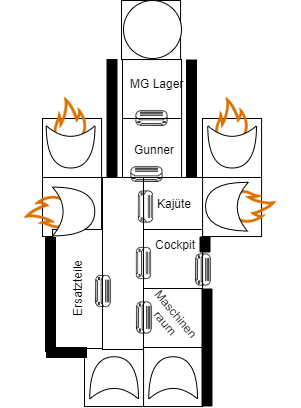

The diagram above was exported from draw.io. Its source (the exported page's mxGraphModel, read from the mxfile embedded in the PNG):
<mxGraphModel dx="1086" dy="806" grid="1" gridSize="10" guides="1" tooltips="1" connect="1" arrows="1" fold="1" page="1" pageScale="1" pageWidth="827" pageHeight="1169" math="0" shadow="0">
  <root>
    <mxCell id="0" />
    <mxCell id="1" parent="0" />
    <mxCell id="6RFpNTBE2p0ZL4jpccuW-1" value="" style="whiteSpace=wrap;html=1;aspect=fixed;" vertex="1" parent="1">
      <mxGeometry x="229" y="159" width="59.07" height="59.055" as="geometry" />
    </mxCell>
    <mxCell id="6RFpNTBE2p0ZL4jpccuW-2" value="" style="whiteSpace=wrap;html=1;aspect=fixed;" vertex="1" parent="1">
      <mxGeometry x="229" y="218" width="59.07" height="59.055" as="geometry" />
    </mxCell>
    <mxCell id="6RFpNTBE2p0ZL4jpccuW-3" value="" style="whiteSpace=wrap;html=1;aspect=fixed;" vertex="1" parent="1">
      <mxGeometry x="149" y="218" width="59.07" height="59.055" as="geometry" />
    </mxCell>
    <mxCell id="6RFpNTBE2p0ZL4jpccuW-4" value="" style="whiteSpace=wrap;html=1;aspect=fixed;" vertex="1" parent="1">
      <mxGeometry x="309" y="218" width="59.07" height="59.055" as="geometry" />
    </mxCell>
    <mxCell id="6RFpNTBE2p0ZL4jpccuW-5" value="" style="whiteSpace=wrap;html=1;aspect=fixed;" vertex="1" parent="1">
      <mxGeometry x="149" y="277" width="59.07" height="59.055" as="geometry" />
    </mxCell>
    <mxCell id="6RFpNTBE2p0ZL4jpccuW-6" value="" style="whiteSpace=wrap;html=1;aspect=fixed;" vertex="1" parent="1">
      <mxGeometry x="309" y="277" width="59.07" height="59.055" as="geometry" />
    </mxCell>
    <mxCell id="6RFpNTBE2p0ZL4jpccuW-7" value="" style="whiteSpace=wrap;html=1;aspect=fixed;" vertex="1" parent="1">
      <mxGeometry x="250" y="277" width="59.07" height="59.055" as="geometry" />
    </mxCell>
    <mxCell id="6RFpNTBE2p0ZL4jpccuW-8" value="" style="whiteSpace=wrap;html=1;aspect=fixed;" vertex="1" parent="1">
      <mxGeometry x="250" y="329" width="59.07" height="59.055" as="geometry" />
    </mxCell>
    <mxCell id="6RFpNTBE2p0ZL4jpccuW-9" value="" style="whiteSpace=wrap;html=1;aspect=fixed;" vertex="1" parent="1">
      <mxGeometry x="250" y="388" width="59.07" height="59.055" as="geometry" />
    </mxCell>
    <mxCell id="6RFpNTBE2p0ZL4jpccuW-10" value="" style="whiteSpace=wrap;html=1;aspect=fixed;" vertex="1" parent="1">
      <mxGeometry x="250" y="447" width="59.07" height="59.055" as="geometry" />
    </mxCell>
    <mxCell id="6RFpNTBE2p0ZL4jpccuW-11" value="" style="whiteSpace=wrap;html=1;aspect=fixed;" vertex="1" parent="1">
      <mxGeometry x="191" y="447" width="59.07" height="59.055" as="geometry" />
    </mxCell>
    <mxCell id="6RFpNTBE2p0ZL4jpccuW-12" value="" style="rounded=0;whiteSpace=wrap;html=1;" vertex="1" parent="1">
      <mxGeometry x="209" y="277" width="41" height="172" as="geometry" />
    </mxCell>
    <mxCell id="6RFpNTBE2p0ZL4jpccuW-13" value="" style="rounded=0;whiteSpace=wrap;html=1;" vertex="1" parent="1">
      <mxGeometry x="159" y="329" width="50" height="119" as="geometry" />
    </mxCell>
    <mxCell id="6RFpNTBE2p0ZL4jpccuW-14" value="" style="group" vertex="1" connectable="0" parent="1">
      <mxGeometry x="107" y="259" width="104" height="104" as="geometry" />
    </mxCell>
    <mxCell id="6RFpNTBE2p0ZL4jpccuW-15" value="" style="group" vertex="1" connectable="0" parent="6RFpNTBE2p0ZL4jpccuW-14">
      <mxGeometry width="104" height="104" as="geometry" />
    </mxCell>
    <mxCell id="6RFpNTBE2p0ZL4jpccuW-16" value="" style="shape=image;html=1;verticalAlign=top;verticalLabelPosition=bottom;labelBackgroundColor=#ffffff;imageAspect=0;aspect=fixed;image=https://cdn3.iconfinder.com/data/icons/elements-icons/75/Icon_Element_Fire_02-128.png;rotation=-90;" vertex="1" parent="6RFpNTBE2p0ZL4jpccuW-15">
      <mxGeometry width="104" height="104" as="geometry" />
    </mxCell>
    <mxCell id="6RFpNTBE2p0ZL4jpccuW-17" value="" style="shape=xor;whiteSpace=wrap;html=1;" vertex="1" parent="6RFpNTBE2p0ZL4jpccuW-15">
      <mxGeometry x="52" y="27.625" width="42.25" height="48.75" as="geometry" />
    </mxCell>
    <mxCell id="6RFpNTBE2p0ZL4jpccuW-18" value="" style="group;rotation=90;" vertex="1" connectable="0" parent="1">
      <mxGeometry x="125" y="173" width="104" height="104" as="geometry" />
    </mxCell>
    <mxCell id="6RFpNTBE2p0ZL4jpccuW-19" value="" style="group;rotation=90;" vertex="1" connectable="0" parent="6RFpNTBE2p0ZL4jpccuW-18">
      <mxGeometry width="104" height="104" as="geometry" />
    </mxCell>
    <mxCell id="6RFpNTBE2p0ZL4jpccuW-20" value="" style="shape=image;html=1;verticalAlign=top;verticalLabelPosition=bottom;labelBackgroundColor=#ffffff;imageAspect=0;aspect=fixed;image=https://cdn3.iconfinder.com/data/icons/elements-icons/75/Icon_Element_Fire_02-128.png;rotation=0;" vertex="1" parent="6RFpNTBE2p0ZL4jpccuW-19">
      <mxGeometry width="104" height="104" as="geometry" />
    </mxCell>
    <mxCell id="6RFpNTBE2p0ZL4jpccuW-21" value="" style="shape=xor;whiteSpace=wrap;html=1;rotation=90;" vertex="1" parent="6RFpNTBE2p0ZL4jpccuW-19">
      <mxGeometry x="31" y="49" width="42.25" height="48.75" as="geometry" />
    </mxCell>
    <mxCell id="6RFpNTBE2p0ZL4jpccuW-22" value="" style="group;rotation=90;" vertex="1" connectable="0" parent="1">
      <mxGeometry x="286.5" y="173" width="104" height="104" as="geometry" />
    </mxCell>
    <mxCell id="6RFpNTBE2p0ZL4jpccuW-23" value="" style="group;rotation=90;" vertex="1" connectable="0" parent="6RFpNTBE2p0ZL4jpccuW-22">
      <mxGeometry width="104" height="104" as="geometry" />
    </mxCell>
    <mxCell id="6RFpNTBE2p0ZL4jpccuW-24" value="" style="shape=image;html=1;verticalAlign=top;verticalLabelPosition=bottom;labelBackgroundColor=#ffffff;imageAspect=0;aspect=fixed;image=https://cdn3.iconfinder.com/data/icons/elements-icons/75/Icon_Element_Fire_02-128.png;rotation=0;" vertex="1" parent="6RFpNTBE2p0ZL4jpccuW-23">
      <mxGeometry width="104" height="104" as="geometry" />
    </mxCell>
    <mxCell id="6RFpNTBE2p0ZL4jpccuW-25" value="" style="shape=xor;whiteSpace=wrap;html=1;rotation=90;" vertex="1" parent="6RFpNTBE2p0ZL4jpccuW-23">
      <mxGeometry x="31" y="49" width="42.25" height="48.75" as="geometry" />
    </mxCell>
    <mxCell id="6RFpNTBE2p0ZL4jpccuW-26" value="" style="group;rotation=-179;" vertex="1" connectable="0" parent="1">
      <mxGeometry x="302" y="254.5" width="104" height="104" as="geometry" />
    </mxCell>
    <mxCell id="6RFpNTBE2p0ZL4jpccuW-27" value="" style="group;rotation=-179;" vertex="1" connectable="0" parent="6RFpNTBE2p0ZL4jpccuW-26">
      <mxGeometry width="104" height="104" as="geometry" />
    </mxCell>
    <mxCell id="6RFpNTBE2p0ZL4jpccuW-28" value="" style="shape=image;html=1;verticalAlign=top;verticalLabelPosition=bottom;labelBackgroundColor=#ffffff;imageAspect=0;aspect=fixed;image=https://cdn3.iconfinder.com/data/icons/elements-icons/75/Icon_Element_Fire_02-128.png;rotation=-269;" vertex="1" parent="6RFpNTBE2p0ZL4jpccuW-27">
      <mxGeometry width="104" height="104" as="geometry" />
    </mxCell>
    <mxCell id="6RFpNTBE2p0ZL4jpccuW-29" value="" style="shape=xor;whiteSpace=wrap;html=1;rotation=-179;" vertex="1" parent="6RFpNTBE2p0ZL4jpccuW-27">
      <mxGeometry x="10" y="27" width="42.25" height="48.75" as="geometry" />
    </mxCell>
    <mxCell id="6RFpNTBE2p0ZL4jpccuW-30" value="" style="shape=xor;whiteSpace=wrap;html=1;rotation=-90;" vertex="1" parent="1">
      <mxGeometry x="199.5" y="453" width="42.25" height="48.75" as="geometry" />
    </mxCell>
    <mxCell id="6RFpNTBE2p0ZL4jpccuW-31" value="" style="shape=xor;whiteSpace=wrap;html=1;rotation=-90;" vertex="1" parent="1">
      <mxGeometry x="258.5" y="453" width="42.25" height="48.75" as="geometry" />
    </mxCell>
    <mxCell id="6RFpNTBE2p0ZL4jpccuW-32" value="" style="shape=image;html=1;verticalAlign=top;verticalLabelPosition=bottom;labelBackgroundColor=#ffffff;imageAspect=0;aspect=fixed;image=https://cdn2.iconfinder.com/data/icons/home-appliances-furnitures/100/air-conditioner-128.png" vertex="1" parent="1">
      <mxGeometry x="234.5" y="255" width="38" height="38" as="geometry" />
    </mxCell>
    <mxCell id="6RFpNTBE2p0ZL4jpccuW-33" value="" style="shape=image;html=1;verticalAlign=top;verticalLabelPosition=bottom;labelBackgroundColor=#ffffff;imageAspect=0;aspect=fixed;image=https://cdn2.iconfinder.com/data/icons/home-appliances-furnitures/100/air-conditioner-128.png" vertex="1" parent="1">
      <mxGeometry x="239.5" y="199" width="38" height="38" as="geometry" />
    </mxCell>
    <mxCell id="6RFpNTBE2p0ZL4jpccuW-34" value="" style="shape=image;html=1;verticalAlign=top;verticalLabelPosition=bottom;labelBackgroundColor=#ffffff;imageAspect=0;aspect=fixed;image=https://cdn2.iconfinder.com/data/icons/home-appliances-furnitures/100/air-conditioner-128.png;rotation=90;" vertex="1" parent="1">
      <mxGeometry x="290" y="350.5" width="38" height="38" as="geometry" />
    </mxCell>
    <mxCell id="6RFpNTBE2p0ZL4jpccuW-35" value="" style="shape=image;html=1;verticalAlign=top;verticalLabelPosition=bottom;labelBackgroundColor=#ffffff;imageAspect=0;aspect=fixed;image=https://cdn2.iconfinder.com/data/icons/home-appliances-furnitures/100/air-conditioner-128.png;rotation=90;" vertex="1" parent="1">
      <mxGeometry x="230.5" y="344" width="38" height="38" as="geometry" />
    </mxCell>
    <mxCell id="6RFpNTBE2p0ZL4jpccuW-36" value="" style="shape=image;html=1;verticalAlign=top;verticalLabelPosition=bottom;labelBackgroundColor=#ffffff;imageAspect=0;aspect=fixed;image=https://cdn2.iconfinder.com/data/icons/home-appliances-furnitures/100/air-conditioner-128.png;rotation=90;" vertex="1" parent="1">
      <mxGeometry x="231" y="398.5" width="38" height="38" as="geometry" />
    </mxCell>
    <mxCell id="6RFpNTBE2p0ZL4jpccuW-37" value="" style="shape=image;html=1;verticalAlign=top;verticalLabelPosition=bottom;labelBackgroundColor=#ffffff;imageAspect=0;aspect=fixed;image=https://cdn2.iconfinder.com/data/icons/home-appliances-furnitures/100/air-conditioner-128.png;rotation=90;" vertex="1" parent="1">
      <mxGeometry x="190" y="372" width="38" height="38" as="geometry" />
    </mxCell>
    <mxCell id="6RFpNTBE2p0ZL4jpccuW-38" value="" style="shape=image;html=1;verticalAlign=top;verticalLabelPosition=bottom;labelBackgroundColor=#ffffff;imageAspect=0;aspect=fixed;image=https://cdn2.iconfinder.com/data/icons/home-appliances-furnitures/100/air-conditioner-128.png;rotation=90;" vertex="1" parent="1">
      <mxGeometry x="232.5" y="287.5" width="38" height="38" as="geometry" />
    </mxCell>
    <mxCell id="6RFpNTBE2p0ZL4jpccuW-39" value="Cockpit" style="text;html=1;resizable=0;autosize=1;align=center;verticalAlign=middle;points=[];fillColor=none;strokeColor=none;rounded=0;" vertex="1" parent="1">
      <mxGeometry x="251.5" y="334" width="60" height="20" as="geometry" />
    </mxCell>
    <mxCell id="6RFpNTBE2p0ZL4jpccuW-40" value="Maschinen&lt;br&gt;raum" style="text;html=1;resizable=0;autosize=1;align=center;verticalAlign=middle;points=[];fillColor=none;strokeColor=none;rounded=0;rotation=50;" vertex="1" parent="1">
      <mxGeometry x="242.5" y="403" width="70" height="30" as="geometry" />
    </mxCell>
    <mxCell id="6RFpNTBE2p0ZL4jpccuW-41" value="Kajüte" style="text;html=1;resizable=0;autosize=1;align=center;verticalAlign=middle;points=[];fillColor=none;strokeColor=none;rounded=0;" vertex="1" parent="1">
      <mxGeometry x="256" y="293" width="50" height="20" as="geometry" />
    </mxCell>
    <mxCell id="6RFpNTBE2p0ZL4jpccuW-42" value="Ersatzteile" style="text;html=1;resizable=0;autosize=1;align=center;verticalAlign=middle;points=[];fillColor=none;strokeColor=none;rounded=0;rotation=-90;" vertex="1" parent="1">
      <mxGeometry x="149" y="378" width="70" height="20" as="geometry" />
    </mxCell>
    <mxCell id="6RFpNTBE2p0ZL4jpccuW-43" value="MG Lager" style="text;html=1;resizable=0;autosize=1;align=center;verticalAlign=middle;points=[];fillColor=none;strokeColor=none;rounded=0;" vertex="1" parent="1">
      <mxGeometry x="228" y="173" width="70" height="20" as="geometry" />
    </mxCell>
    <mxCell id="6RFpNTBE2p0ZL4jpccuW-44" value="Gunner" style="text;html=1;resizable=0;autosize=1;align=center;verticalAlign=middle;points=[];fillColor=none;strokeColor=none;rounded=0;" vertex="1" parent="1">
      <mxGeometry x="231" y="239" width="60" height="20" as="geometry" />
    </mxCell>
    <mxCell id="6RFpNTBE2p0ZL4jpccuW-45" value="" style="whiteSpace=wrap;html=1;aspect=fixed;" vertex="1" parent="1">
      <mxGeometry x="228" y="100" width="59.07" height="59.055" as="geometry" />
    </mxCell>
    <mxCell id="6RFpNTBE2p0ZL4jpccuW-46" value="" style="ellipse;whiteSpace=wrap;html=1;aspect=fixed;" vertex="1" parent="1">
      <mxGeometry x="230" y="100" width="58" height="58" as="geometry" />
    </mxCell>
    <mxCell id="6RFpNTBE2p0ZL4jpccuW-47" value="" style="verticalLabelPosition=bottom;html=1;verticalAlign=top;align=center;shape=mxgraph.floorplan.wall;fillColor=#000000;rotation=-90;" vertex="1" parent="1">
      <mxGeometry x="160" y="206" width="117" height="23" as="geometry" />
    </mxCell>
    <mxCell id="6RFpNTBE2p0ZL4jpccuW-48" value="" style="verticalLabelPosition=bottom;html=1;verticalAlign=top;align=center;shape=mxgraph.floorplan.wall;fillColor=#000000;rotation=90;" vertex="1" parent="1">
      <mxGeometry x="100" y="389" width="114" height="10" as="geometry" />
    </mxCell>
    <mxCell id="6RFpNTBE2p0ZL4jpccuW-49" value="" style="verticalLabelPosition=bottom;html=1;verticalAlign=top;align=center;shape=mxgraph.floorplan.wall;fillColor=#000000;rotation=-90;" vertex="1" parent="1">
      <mxGeometry x="239.5" y="206.5" width="117" height="23" as="geometry" />
    </mxCell>
    <mxCell id="6RFpNTBE2p0ZL4jpccuW-50" value="" style="verticalLabelPosition=bottom;html=1;verticalAlign=top;align=center;shape=mxgraph.floorplan.wall;fillColor=#000000;" vertex="1" parent="1">
      <mxGeometry x="153" y="447" width="40" height="10" as="geometry" />
    </mxCell>
    <mxCell id="6RFpNTBE2p0ZL4jpccuW-51" value="" style="verticalLabelPosition=bottom;html=1;verticalAlign=top;align=center;shape=mxgraph.floorplan.wall;fillColor=#000000;rotation=-90;" vertex="1" parent="1">
      <mxGeometry x="255" y="435.5" width="117" height="23" as="geometry" />
    </mxCell>
    <mxCell id="6RFpNTBE2p0ZL4jpccuW-52" value="" style="verticalLabelPosition=bottom;html=1;verticalAlign=top;align=center;shape=mxgraph.floorplan.wall;fillColor=#000000;rotation=90;" vertex="1" parent="1">
      <mxGeometry x="304" y="339" width="15" height="10" as="geometry" />
    </mxCell>
  </root>
</mxGraphModel>